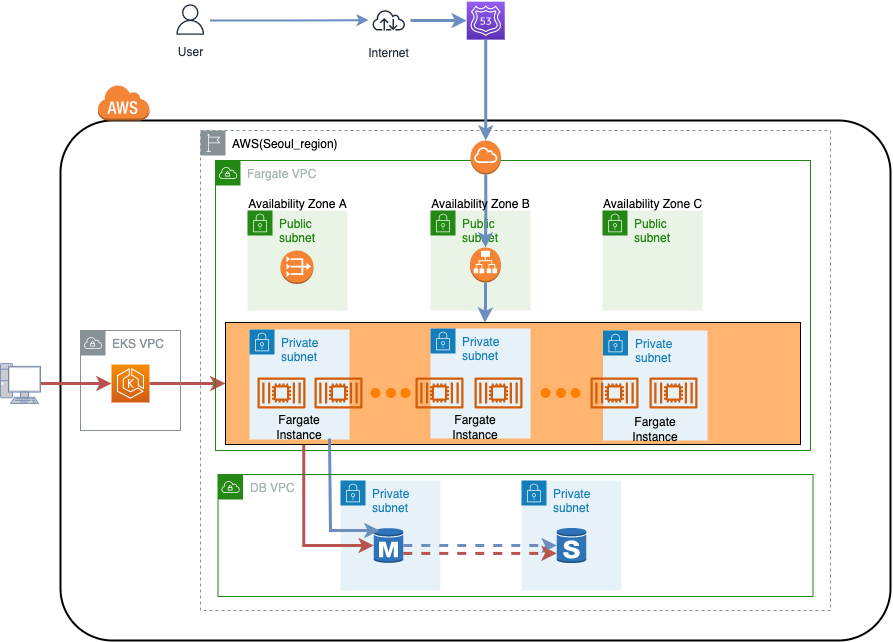

The diagram above was exported from draw.io. Its source (the exported page's mxGraphModel, read from the mxfile embedded in the PNG):
<mxGraphModel dx="1728" dy="582" grid="1" gridSize="10" guides="1" tooltips="1" connect="1" arrows="1" fold="1" page="1" pageScale="1" pageWidth="827" pageHeight="1169" math="0" shadow="0">
  <root>
    <mxCell id="0" />
    <mxCell id="1" parent="0" />
    <mxCell id="IY8Lj0zOde8bgIDa8J01-11" value="" style="rounded=1;arcSize=10;dashed=0;fillColor=none;gradientColor=none;strokeWidth=2;" parent="1" vertex="1">
      <mxGeometry x="-650" y="150" width="830" height="520" as="geometry" />
    </mxCell>
    <mxCell id="AIjREtDHDjQj-Y6q8uOX-74" style="edgeStyle=orthogonalEdgeStyle;rounded=0;orthogonalLoop=1;jettySize=auto;html=1;strokeWidth=2;fillColor=#dae8fc;strokeColor=#6c8ebf;" parent="1" target="61AA3g0jJl27EWAGlpKX-11" edge="1">
      <mxGeometry relative="1" as="geometry">
        <mxPoint x="-500.5" y="50.10000000000002" as="sourcePoint" />
      </mxGeometry>
    </mxCell>
    <mxCell id="IY8Lj0zOde8bgIDa8J01-3" value="" style="rounded=0;whiteSpace=wrap;html=1;fillColor=#FFB570;points=[[0,0,0,0,0],[0,0.25,0,0,0],[0,0.5,0,0,0],[0,0.75,0,0,0],[0,1,0,0,0],[0.19,1,0,0,0],[0.22,1,0,0,0],[0.25,0,0,0,0],[0.5,0,0,0,0],[0.75,0,0,0,0],[0.84,1,0,0,0],[1,0,0,0,0],[1,0.25,0,0,0],[1,0.5,0,0,0],[1,0.75,0,0,0],[1,1,0,0,0]];" parent="1" vertex="1">
      <mxGeometry x="-485" y="352" width="575" height="122" as="geometry" />
    </mxCell>
    <mxCell id="61AA3g0jJl27EWAGlpKX-1" value="User" style="sketch=0;outlineConnect=0;fontColor=#232F3E;gradientColor=none;strokeColor=#232F3E;fillColor=#ffffff;dashed=0;verticalLabelPosition=bottom;verticalAlign=top;align=center;html=1;fontSize=12;fontStyle=0;aspect=fixed;shape=mxgraph.aws4.resourceIcon;resIcon=mxgraph.aws4.user;" parent="1" vertex="1">
      <mxGeometry x="-540" y="30" width="39.5" height="38.18" as="geometry" />
    </mxCell>
    <mxCell id="61AA3g0jJl27EWAGlpKX-11" value="Internet" style="sketch=0;outlineConnect=0;fontColor=#232F3E;gradientColor=none;strokeColor=#232F3E;fillColor=#ffffff;dashed=0;verticalLabelPosition=bottom;verticalAlign=top;align=center;html=1;fontSize=12;fontStyle=0;aspect=fixed;shape=mxgraph.aws4.resourceIcon;resIcon=mxgraph.aws4.internet;" parent="1" vertex="1">
      <mxGeometry x="-342" y="30" width="40.5" height="39.15" as="geometry" />
    </mxCell>
    <mxCell id="QDOipBzb0aVa-m-pItpT-29" style="edgeStyle=orthogonalEdgeStyle;rounded=0;orthogonalLoop=1;jettySize=auto;html=1;fontFamily=Helvetica;fontSize=12;fontColor=#AAB7B8;strokeWidth=3;fillColor=#dae8fc;strokeColor=#6c8ebf;" parent="1" source="8GyMfyw1k96ziQ54GAxS-2" target="61AA3g0jJl27EWAGlpKX-2" edge="1">
      <mxGeometry relative="1" as="geometry" />
    </mxCell>
    <mxCell id="8GyMfyw1k96ziQ54GAxS-2" value="" style="sketch=0;points=[[0,0,0],[0.25,0,0],[0.5,0,0],[0.75,0,0],[1,0,0],[0,1,0],[0.25,1,0],[0.5,1,0],[0.75,1,0],[1,1,0],[0,0.25,0],[0,0.5,0],[0,0.75,0],[1,0.25,0],[1,0.5,0],[1,0.75,0]];outlineConnect=0;fontColor=#232F3E;gradientColor=#945DF2;gradientDirection=north;fillColor=#5A30B5;strokeColor=#ffffff;dashed=0;verticalLabelPosition=bottom;verticalAlign=top;align=center;html=1;fontSize=12;fontStyle=0;aspect=fixed;shape=mxgraph.aws4.resourceIcon;resIcon=mxgraph.aws4.route_53;" parent="1" vertex="1">
      <mxGeometry x="-243.75" y="31.15" width="38" height="38" as="geometry" />
    </mxCell>
    <mxCell id="QDOipBzb0aVa-m-pItpT-2" value="" style="dashed=0;html=1;shape=mxgraph.aws3.cloud;fillColor=#F58536;gradientColor=none;dashed=0;" parent="1" vertex="1">
      <mxGeometry x="-613" y="114" width="52" height="36" as="geometry" />
    </mxCell>
    <mxCell id="QDOipBzb0aVa-m-pItpT-5" value="Public subnet" style="points=[[0,0],[0.25,0],[0.5,0],[0.75,0],[1,0],[1,0.25],[1,0.5],[1,0.75],[1,1],[0.75,1],[0.5,1],[0.25,1],[0,1],[0,0.75],[0,0.5],[0,0.25]];outlineConnect=0;gradientColor=none;html=1;whiteSpace=wrap;fontSize=12;fontStyle=0;container=1;pointerEvents=0;collapsible=0;recursiveResize=0;shape=mxgraph.aws4.group;grIcon=mxgraph.aws4.group_security_group;grStroke=0;strokeColor=#248814;fillColor=#E9F3E6;verticalAlign=top;align=left;spacingLeft=30;fontColor=#248814;dashed=0;" parent="1" vertex="1">
      <mxGeometry x="-463" y="240" width="100" height="100" as="geometry" />
    </mxCell>
    <mxCell id="QDOipBzb0aVa-m-pItpT-6" value="Public subnet" style="points=[[0,0],[0.25,0],[0.5,0],[0.75,0],[1,0],[1,0.25],[1,0.5],[1,0.75],[1,1],[0.75,1],[0.5,1],[0.25,1],[0,1],[0,0.75],[0,0.5],[0,0.25]];outlineConnect=0;gradientColor=none;html=1;whiteSpace=wrap;fontSize=12;fontStyle=0;container=1;pointerEvents=0;collapsible=0;recursiveResize=0;shape=mxgraph.aws4.group;grIcon=mxgraph.aws4.group_security_group;grStroke=0;strokeColor=#248814;fillColor=#E9F3E6;verticalAlign=top;align=left;spacingLeft=30;fontColor=#248814;dashed=0;" parent="1" vertex="1">
      <mxGeometry x="-280" y="240" width="100" height="100" as="geometry" />
    </mxCell>
    <mxCell id="QDOipBzb0aVa-m-pItpT-7" value="Private subnet" style="points=[[0,0],[0.25,0],[0.5,0],[0.75,0],[1,0],[1,0.25],[1,0.5],[1,0.75],[1,1],[0.75,1],[0.5,1],[0.25,1],[0,1],[0,0.75],[0,0.5],[0,0.25]];outlineConnect=0;gradientColor=none;html=1;whiteSpace=wrap;fontSize=12;fontStyle=0;container=1;pointerEvents=0;collapsible=0;recursiveResize=0;shape=mxgraph.aws4.group;grIcon=mxgraph.aws4.group_security_group;grStroke=0;strokeColor=#147EBA;fillColor=#E6F2F8;verticalAlign=top;align=left;spacingLeft=30;fontColor=#147EBA;dashed=0;" parent="1" vertex="1">
      <mxGeometry x="-461" y="359" width="100" height="110" as="geometry" />
    </mxCell>
    <mxCell id="QDOipBzb0aVa-m-pItpT-8" value="Private subnet" style="points=[[0,0],[0.25,0],[0.5,0],[0.75,0],[1,0],[1,0.25],[1,0.5],[1,0.75],[1,1],[0.75,1],[0.5,1],[0.25,1],[0,1],[0,0.75],[0,0.5],[0,0.25]];outlineConnect=0;gradientColor=none;html=1;whiteSpace=wrap;fontSize=12;fontStyle=0;container=1;pointerEvents=0;collapsible=0;recursiveResize=0;shape=mxgraph.aws4.group;grIcon=mxgraph.aws4.group_security_group;grStroke=0;strokeColor=#147EBA;fillColor=#E6F2F8;verticalAlign=top;align=left;spacingLeft=30;fontColor=#147EBA;dashed=0;" parent="1" vertex="1">
      <mxGeometry x="-280" y="358" width="100" height="110" as="geometry" />
    </mxCell>
    <mxCell id="QDOipBzb0aVa-m-pItpT-9" value="Private subnet" style="points=[[0,0],[0.25,0],[0.5,0],[0.75,0],[1,0],[1,0.25],[1,0.5],[1,0.75],[1,1],[0.75,1],[0.5,1],[0.25,1],[0,1],[0,0.75],[0,0.5],[0,0.25]];outlineConnect=0;gradientColor=none;html=1;whiteSpace=wrap;fontSize=12;fontStyle=0;container=1;pointerEvents=0;collapsible=0;recursiveResize=0;shape=mxgraph.aws4.group;grIcon=mxgraph.aws4.group_security_group;grStroke=0;strokeColor=#147EBA;fillColor=#E6F2F8;verticalAlign=top;align=left;spacingLeft=30;fontColor=#147EBA;dashed=0;" parent="1" vertex="1">
      <mxGeometry x="-370" y="510" width="100" height="110" as="geometry" />
    </mxCell>
    <mxCell id="QDOipBzb0aVa-m-pItpT-12" value="" style="outlineConnect=0;dashed=0;verticalLabelPosition=bottom;verticalAlign=top;align=center;html=1;shape=mxgraph.aws3.rds_db_instance;fillColor=#2E73B8;gradientColor=none;points=[[0,0.5,0,0,0],[0,0.89,0,0,0],[0.2,0.03,0,0,0],[0.51,0.03,0,0,0],[0.51,0.97,0,0,0],[1,0.11,0,0,0],[1,0.5,0,0,0],[1,0.72,0,0,0]];" parent="QDOipBzb0aVa-m-pItpT-9" vertex="1">
      <mxGeometry x="33.25" y="47" width="29.5" height="36" as="geometry" />
    </mxCell>
    <mxCell id="QDOipBzb0aVa-m-pItpT-10" value="Private subnet" style="points=[[0,0],[0.25,0],[0.5,0],[0.75,0],[1,0],[1,0.25],[1,0.5],[1,0.75],[1,1],[0.75,1],[0.5,1],[0.25,1],[0,1],[0,0.75],[0,0.5],[0,0.25]];outlineConnect=0;gradientColor=none;html=1;whiteSpace=wrap;fontSize=12;fontStyle=0;container=1;pointerEvents=0;collapsible=0;recursiveResize=0;shape=mxgraph.aws4.group;grIcon=mxgraph.aws4.group_security_group;grStroke=0;strokeColor=#147EBA;fillColor=#E6F2F8;verticalAlign=top;align=left;spacingLeft=30;fontColor=#147EBA;dashed=0;" parent="1" vertex="1">
      <mxGeometry x="-189" y="510" width="100" height="110" as="geometry" />
    </mxCell>
    <mxCell id="QDOipBzb0aVa-m-pItpT-11" value="" style="outlineConnect=0;dashed=0;verticalLabelPosition=bottom;verticalAlign=top;align=center;html=1;shape=mxgraph.aws3.rds_db_instance_standby_multi_az;fillColor=#2E73B8;gradientColor=none;points=[[0,0.11,0,0,0],[0,0.5,0,0,0],[0,0.72,0,0,0],[0.51,0,0,0,0],[0.51,1,0,0,0],[1,0.11,0,0,0],[1,0.5,0,0,0],[1,0.89,0,0,0]];" parent="QDOipBzb0aVa-m-pItpT-10" vertex="1">
      <mxGeometry x="35.25" y="47" width="29.5" height="36" as="geometry" />
    </mxCell>
    <mxCell id="IY8Lj0zOde8bgIDa8J01-5" style="edgeStyle=orthogonalEdgeStyle;rounded=0;orthogonalLoop=1;jettySize=auto;html=1;exitX=1;exitY=0.5;exitDx=0;exitDy=0;exitPerimeter=0;strokeWidth=3;fillColor=#f8cecc;strokeColor=#b85450;" parent="1" source="QDOipBzb0aVa-m-pItpT-13" target="IY8Lj0zOde8bgIDa8J01-3" edge="1">
      <mxGeometry relative="1" as="geometry" />
    </mxCell>
    <mxCell id="QDOipBzb0aVa-m-pItpT-13" value="" style="sketch=0;points=[[0,0,0],[0.25,0,0],[0.5,0,0],[0.75,0,0],[1,0,0],[0,1,0],[0.25,1,0],[0.5,1,0],[0.75,1,0],[1,1,0],[0,0.25,0],[0,0.5,0],[0,0.75,0],[1,0.25,0],[1,0.5,0],[1,0.75,0]];outlineConnect=0;fontColor=#232F3E;gradientColor=#F78E04;gradientDirection=north;fillColor=#D05C17;strokeColor=#ffffff;dashed=0;verticalLabelPosition=bottom;verticalAlign=top;align=center;html=1;fontSize=12;fontStyle=0;aspect=fixed;shape=mxgraph.aws4.resourceIcon;resIcon=mxgraph.aws4.eks;" parent="1" vertex="1">
      <mxGeometry x="-599" y="394" width="38" height="38" as="geometry" />
    </mxCell>
    <mxCell id="QDOipBzb0aVa-m-pItpT-14" value="Fargate VPC" style="points=[[0,0],[0.25,0],[0.5,0],[0.75,0],[1,0],[1,0.25],[1,0.5],[1,0.75],[1,1],[0.75,1],[0.5,1],[0.25,1],[0,1],[0,0.75],[0,0.5],[0,0.25]];outlineConnect=0;gradientColor=none;html=1;whiteSpace=wrap;fontSize=12;fontStyle=0;container=1;pointerEvents=0;collapsible=0;recursiveResize=0;shape=mxgraph.aws4.group;grIcon=mxgraph.aws4.group_vpc;strokeColor=#248814;fillColor=none;verticalAlign=top;align=left;spacingLeft=30;fontColor=#AAB7B8;dashed=0;" parent="1" vertex="1">
      <mxGeometry x="-495" y="190" width="595" height="290" as="geometry" />
    </mxCell>
    <mxCell id="QDOipBzb0aVa-m-pItpT-16" value="" style="outlineConnect=0;dashed=0;verticalLabelPosition=bottom;verticalAlign=top;align=center;html=1;shape=mxgraph.aws3.vpc_nat_gateway;fillColor=#F58534;gradientColor=none;direction=east;" parent="QDOipBzb0aVa-m-pItpT-14" vertex="1">
      <mxGeometry x="65" y="90" width="33" height="33.5" as="geometry" />
    </mxCell>
    <mxCell id="61AA3g0jJl27EWAGlpKX-18" value="" style="outlineConnect=0;dashed=0;verticalLabelPosition=bottom;verticalAlign=top;align=center;html=1;shape=mxgraph.aws3.application_load_balancer;fillColor=#F58534;gradientColor=none;" parent="QDOipBzb0aVa-m-pItpT-14" vertex="1">
      <mxGeometry x="254.5" y="87" width="31" height="35" as="geometry" />
    </mxCell>
    <mxCell id="61AA3g0jJl27EWAGlpKX-2" value="" style="outlineConnect=0;dashed=0;verticalLabelPosition=bottom;verticalAlign=top;align=center;html=1;shape=mxgraph.aws3.internet_gateway;fillColor=#F58534;gradientColor=none;" parent="QDOipBzb0aVa-m-pItpT-14" vertex="1">
      <mxGeometry x="255" y="-20" width="30.5" height="34" as="geometry" />
    </mxCell>
    <mxCell id="QDOipBzb0aVa-m-pItpT-30" style="edgeStyle=orthogonalEdgeStyle;rounded=0;orthogonalLoop=1;jettySize=auto;html=1;exitX=0.5;exitY=1;exitDx=0;exitDy=0;exitPerimeter=0;entryX=0.5;entryY=0;entryDx=0;entryDy=0;entryPerimeter=0;fontFamily=Helvetica;fontSize=12;fontColor=#AAB7B8;strokeWidth=3;fillColor=#dae8fc;strokeColor=#6c8ebf;" parent="QDOipBzb0aVa-m-pItpT-14" source="61AA3g0jJl27EWAGlpKX-2" target="61AA3g0jJl27EWAGlpKX-18" edge="1">
      <mxGeometry relative="1" as="geometry" />
    </mxCell>
    <mxCell id="QDOipBzb0aVa-m-pItpT-23" value="&lt;span style=&quot;color: rgb(0, 0, 0);&quot;&gt;AWS(Seoul_region)&lt;/span&gt;" style="sketch=0;outlineConnect=0;gradientColor=none;html=1;whiteSpace=wrap;fontSize=12;fontStyle=0;shape=mxgraph.aws4.group;grIcon=mxgraph.aws4.group_region;strokeColor=#879196;fillColor=none;verticalAlign=top;align=left;spacingLeft=30;fontColor=#879196;dashed=1;pointerEvents=0;fontFamily=Helvetica;" parent="1" vertex="1">
      <mxGeometry x="-510" y="160" width="630" height="480" as="geometry" />
    </mxCell>
    <mxCell id="QDOipBzb0aVa-m-pItpT-24" value="EKS VPC" style="sketch=0;outlineConnect=0;gradientColor=none;html=1;whiteSpace=wrap;fontSize=12;fontStyle=0;shape=mxgraph.aws4.group;grIcon=mxgraph.aws4.group_vpc;strokeColor=#879196;fillColor=none;verticalAlign=top;align=left;spacingLeft=30;fontColor=#879196;dashed=0;pointerEvents=0;fontFamily=Helvetica;" parent="1" vertex="1">
      <mxGeometry x="-630" y="360" width="100" height="100" as="geometry" />
    </mxCell>
    <mxCell id="QDOipBzb0aVa-m-pItpT-26" value="" style="sketch=0;outlineConnect=0;fontColor=#232F3E;gradientColor=none;fillColor=#D45B07;strokeColor=none;dashed=0;verticalLabelPosition=bottom;verticalAlign=top;align=center;html=1;fontSize=12;fontStyle=0;aspect=fixed;pointerEvents=1;shape=mxgraph.aws4.container_2;fontFamily=Helvetica;" parent="1" vertex="1">
      <mxGeometry x="-453" y="407" width="48" height="31" as="geometry" />
    </mxCell>
    <mxCell id="QDOipBzb0aVa-m-pItpT-27" value="" style="sketch=0;outlineConnect=0;fontColor=#232F3E;gradientColor=none;fillColor=#D45B07;strokeColor=none;dashed=0;verticalLabelPosition=bottom;verticalAlign=top;align=center;html=1;fontSize=12;fontStyle=0;aspect=fixed;pointerEvents=1;shape=mxgraph.aws4.container_2;fontFamily=Helvetica;" parent="1" vertex="1">
      <mxGeometry x="-295" y="407" width="48" height="31" as="geometry" />
    </mxCell>
    <mxCell id="IY8Lj0zOde8bgIDa8J01-38" style="edgeStyle=orthogonalEdgeStyle;rounded=0;orthogonalLoop=1;jettySize=auto;html=1;strokeWidth=3;fillColor=#f8cecc;strokeColor=#b85450;" parent="1" source="QDOipBzb0aVa-m-pItpT-31" target="QDOipBzb0aVa-m-pItpT-13" edge="1">
      <mxGeometry relative="1" as="geometry" />
    </mxCell>
    <mxCell id="QDOipBzb0aVa-m-pItpT-31" value="" style="fontColor=#0066CC;verticalAlign=top;verticalLabelPosition=bottom;labelPosition=center;align=center;html=1;outlineConnect=0;fillColor=#CCCCCC;strokeColor=#6881B3;gradientColor=none;gradientDirection=north;strokeWidth=2;shape=mxgraph.networks.pc;dashed=0;pointerEvents=0;fontFamily=Helvetica;fontSize=12;" parent="1" vertex="1">
      <mxGeometry x="-710" y="393" width="40" height="40" as="geometry" />
    </mxCell>
    <mxCell id="QDOipBzb0aVa-m-pItpT-33" value="Availability Zone B" style="text;html=1;strokeColor=none;fillColor=none;align=center;verticalAlign=middle;whiteSpace=wrap;rounded=0;" parent="1" vertex="1">
      <mxGeometry x="-282" y="219" width="105" height="30" as="geometry" />
    </mxCell>
    <mxCell id="QDOipBzb0aVa-m-pItpT-34" value="Availability Zone A" style="text;html=1;strokeColor=none;fillColor=none;align=center;verticalAlign=middle;whiteSpace=wrap;rounded=0;" parent="1" vertex="1">
      <mxGeometry x="-465" y="219" width="105" height="30" as="geometry" />
    </mxCell>
    <mxCell id="IY8Lj0zOde8bgIDa8J01-16" style="edgeStyle=orthogonalEdgeStyle;rounded=0;orthogonalLoop=1;jettySize=auto;html=1;fontFamily=Helvetica;fontSize=12;fontColor=#AAB7B8;strokeWidth=3;fillColor=#dae8fc;strokeColor=#6c8ebf;entryX=0;entryY=0.5;entryDx=0;entryDy=0;entryPerimeter=0;" parent="1" edge="1" target="8GyMfyw1k96ziQ54GAxS-2">
      <mxGeometry relative="1" as="geometry">
        <mxPoint x="-300" y="50" as="sourcePoint" />
        <mxPoint x="-321.9685714285715" y="98.03" as="targetPoint" />
      </mxGeometry>
    </mxCell>
    <mxCell id="IY8Lj0zOde8bgIDa8J01-20" style="edgeStyle=orthogonalEdgeStyle;rounded=0;orthogonalLoop=1;jettySize=auto;html=1;strokeWidth=3;fillColor=#dae8fc;strokeColor=#6c8ebf;entryX=0.451;entryY=0.002;entryDx=0;entryDy=0;entryPerimeter=0;" parent="1" source="61AA3g0jJl27EWAGlpKX-18" target="IY8Lj0zOde8bgIDa8J01-3" edge="1">
      <mxGeometry relative="1" as="geometry" />
    </mxCell>
    <mxCell id="IY8Lj0zOde8bgIDa8J01-21" value="" style="sketch=0;outlineConnect=0;fontColor=#232F3E;gradientColor=none;fillColor=#D45B07;strokeColor=none;dashed=0;verticalLabelPosition=bottom;verticalAlign=top;align=center;html=1;fontSize=12;fontStyle=0;aspect=fixed;pointerEvents=1;shape=mxgraph.aws4.container_2;fontFamily=Helvetica;" parent="1" vertex="1">
      <mxGeometry x="-396" y="407" width="48" height="31" as="geometry" />
    </mxCell>
    <mxCell id="IY8Lj0zOde8bgIDa8J01-22" value="" style="sketch=0;outlineConnect=0;fontColor=#232F3E;gradientColor=none;fillColor=#D45B07;strokeColor=none;dashed=0;verticalLabelPosition=bottom;verticalAlign=top;align=center;html=1;fontSize=12;fontStyle=0;aspect=fixed;pointerEvents=1;shape=mxgraph.aws4.container_2;fontFamily=Helvetica;" parent="1" vertex="1">
      <mxGeometry x="-236" y="407" width="48" height="31" as="geometry" />
    </mxCell>
    <mxCell id="IY8Lj0zOde8bgIDa8J01-24" value="" style="ellipse;whiteSpace=wrap;html=1;aspect=fixed;fillColor=#FF8000;strokeColor=none;" parent="1" vertex="1">
      <mxGeometry x="-340" y="417.5" width="10" height="10" as="geometry" />
    </mxCell>
    <mxCell id="IY8Lj0zOde8bgIDa8J01-25" value="" style="ellipse;whiteSpace=wrap;html=1;aspect=fixed;fillColor=#FF8000;strokeColor=none;" parent="1" vertex="1">
      <mxGeometry x="-324.5" y="417.5" width="10" height="10" as="geometry" />
    </mxCell>
    <mxCell id="IY8Lj0zOde8bgIDa8J01-26" value="" style="ellipse;whiteSpace=wrap;html=1;aspect=fixed;fillColor=#FF8000;strokeColor=none;" parent="1" vertex="1">
      <mxGeometry x="-310" y="417.5" width="10" height="10" as="geometry" />
    </mxCell>
    <mxCell id="IY8Lj0zOde8bgIDa8J01-33" style="edgeStyle=orthogonalEdgeStyle;rounded=0;orthogonalLoop=1;jettySize=auto;html=1;exitX=1;exitY=1;exitDx=0;exitDy=0;strokeWidth=3;fillColor=#dae8fc;strokeColor=#6c8ebf;" parent="1" source="tTACyxW4FAZwkjOItHpn-14" edge="1">
      <mxGeometry relative="1" as="geometry">
        <mxPoint x="-330" y="560" as="targetPoint" />
        <Array as="points">
          <mxPoint x="-380" y="468" />
          <mxPoint x="-380" y="560" />
          <mxPoint x="-331" y="560" />
        </Array>
      </mxGeometry>
    </mxCell>
    <mxCell id="IY8Lj0zOde8bgIDa8J01-32" style="edgeStyle=orthogonalEdgeStyle;rounded=0;orthogonalLoop=1;jettySize=auto;html=1;exitX=1;exitY=0.5;exitDx=0;exitDy=0;exitPerimeter=0;strokeWidth=3;dashed=1;fillColor=#dae8fc;strokeColor=#6c8ebf;" parent="1" source="QDOipBzb0aVa-m-pItpT-12" target="QDOipBzb0aVa-m-pItpT-11" edge="1">
      <mxGeometry relative="1" as="geometry" />
    </mxCell>
    <mxCell id="IY8Lj0zOde8bgIDa8J01-43" style="edgeStyle=orthogonalEdgeStyle;rounded=0;orthogonalLoop=1;jettySize=auto;html=1;exitX=0.136;exitY=1.005;exitDx=0;exitDy=0;exitPerimeter=0;entryX=0;entryY=0.5;entryDx=0;entryDy=0;entryPerimeter=0;strokeWidth=3;fillColor=#f8cecc;strokeColor=#b85450;" parent="1" source="IY8Lj0zOde8bgIDa8J01-3" target="QDOipBzb0aVa-m-pItpT-12" edge="1">
      <mxGeometry relative="1" as="geometry">
        <Array as="points">
          <mxPoint x="-407" y="575" />
        </Array>
      </mxGeometry>
    </mxCell>
    <mxCell id="IY8Lj0zOde8bgIDa8J01-44" style="edgeStyle=orthogonalEdgeStyle;rounded=0;orthogonalLoop=1;jettySize=auto;html=1;exitX=1;exitY=0.72;exitDx=0;exitDy=0;exitPerimeter=0;entryX=0;entryY=0.72;entryDx=0;entryDy=0;entryPerimeter=0;strokeWidth=3;dashed=1;fillColor=#f8cecc;strokeColor=#b85450;" parent="1" source="QDOipBzb0aVa-m-pItpT-12" target="QDOipBzb0aVa-m-pItpT-11" edge="1">
      <mxGeometry relative="1" as="geometry" />
    </mxCell>
    <mxCell id="tTACyxW4FAZwkjOItHpn-5" value="Public subnet" style="points=[[0,0],[0.25,0],[0.5,0],[0.75,0],[1,0],[1,0.25],[1,0.5],[1,0.75],[1,1],[0.75,1],[0.5,1],[0.25,1],[0,1],[0,0.75],[0,0.5],[0,0.25]];outlineConnect=0;gradientColor=none;html=1;whiteSpace=wrap;fontSize=12;fontStyle=0;container=1;pointerEvents=0;collapsible=0;recursiveResize=0;shape=mxgraph.aws4.group;grIcon=mxgraph.aws4.group_security_group;grStroke=0;strokeColor=#248814;fillColor=#E9F3E6;verticalAlign=top;align=left;spacingLeft=30;fontColor=#248814;dashed=0;" vertex="1" parent="1">
      <mxGeometry x="-108" y="240" width="100" height="100" as="geometry" />
    </mxCell>
    <mxCell id="tTACyxW4FAZwkjOItHpn-6" value="Availability Zone C" style="text;html=1;strokeColor=none;fillColor=none;align=center;verticalAlign=middle;whiteSpace=wrap;rounded=0;" vertex="1" parent="1">
      <mxGeometry x="-110" y="219" width="105" height="30" as="geometry" />
    </mxCell>
    <mxCell id="tTACyxW4FAZwkjOItHpn-7" value="Private subnet" style="points=[[0,0],[0.25,0],[0.5,0],[0.75,0],[1,0],[1,0.25],[1,0.5],[1,0.75],[1,1],[0.75,1],[0.5,1],[0.25,1],[0,1],[0,0.75],[0,0.5],[0,0.25]];outlineConnect=0;gradientColor=none;html=1;whiteSpace=wrap;fontSize=12;fontStyle=0;container=1;pointerEvents=0;collapsible=0;recursiveResize=0;shape=mxgraph.aws4.group;grIcon=mxgraph.aws4.group_security_group;grStroke=0;strokeColor=#147EBA;fillColor=#E6F2F8;verticalAlign=top;align=left;spacingLeft=30;fontColor=#147EBA;dashed=0;" vertex="1" parent="1">
      <mxGeometry x="-107.5" y="360" width="104.5" height="110" as="geometry" />
    </mxCell>
    <mxCell id="tTACyxW4FAZwkjOItHpn-8" value="" style="sketch=0;outlineConnect=0;fontColor=#232F3E;gradientColor=none;fillColor=#D45B07;strokeColor=none;dashed=0;verticalLabelPosition=bottom;verticalAlign=top;align=center;html=1;fontSize=12;fontStyle=0;aspect=fixed;pointerEvents=1;shape=mxgraph.aws4.container_2;fontFamily=Helvetica;" vertex="1" parent="tTACyxW4FAZwkjOItHpn-7">
      <mxGeometry x="-12.5" y="47" width="48" height="31" as="geometry" />
    </mxCell>
    <mxCell id="tTACyxW4FAZwkjOItHpn-9" value="" style="sketch=0;outlineConnect=0;fontColor=#232F3E;gradientColor=none;fillColor=#D45B07;strokeColor=none;dashed=0;verticalLabelPosition=bottom;verticalAlign=top;align=center;html=1;fontSize=12;fontStyle=0;aspect=fixed;pointerEvents=1;shape=mxgraph.aws4.container_2;fontFamily=Helvetica;" vertex="1" parent="tTACyxW4FAZwkjOItHpn-7">
      <mxGeometry x="46.5" y="47" width="48" height="31" as="geometry" />
    </mxCell>
    <mxCell id="tTACyxW4FAZwkjOItHpn-16" value="Fargate Instance" style="text;html=1;strokeColor=none;fillColor=none;align=center;verticalAlign=middle;whiteSpace=wrap;rounded=0;" vertex="1" parent="tTACyxW4FAZwkjOItHpn-7">
      <mxGeometry x="22.25" y="88" width="60" height="22" as="geometry" />
    </mxCell>
    <mxCell id="tTACyxW4FAZwkjOItHpn-10" value="" style="ellipse;whiteSpace=wrap;html=1;aspect=fixed;fillColor=#FF8000;strokeColor=none;" vertex="1" parent="1">
      <mxGeometry x="-170" y="417.5" width="10" height="10" as="geometry" />
    </mxCell>
    <mxCell id="tTACyxW4FAZwkjOItHpn-11" value="" style="ellipse;whiteSpace=wrap;html=1;aspect=fixed;fillColor=#FF8000;strokeColor=none;" vertex="1" parent="1">
      <mxGeometry x="-154.5" y="417.5" width="10" height="10" as="geometry" />
    </mxCell>
    <mxCell id="tTACyxW4FAZwkjOItHpn-12" value="" style="ellipse;whiteSpace=wrap;html=1;aspect=fixed;fillColor=#FF8000;strokeColor=none;" vertex="1" parent="1">
      <mxGeometry x="-140" y="417.5" width="10" height="10" as="geometry" />
    </mxCell>
    <mxCell id="tTACyxW4FAZwkjOItHpn-14" value="Fargate Instance" style="text;html=1;strokeColor=none;fillColor=none;align=center;verticalAlign=middle;whiteSpace=wrap;rounded=0;" vertex="1" parent="1">
      <mxGeometry x="-441" y="446" width="60" height="22" as="geometry" />
    </mxCell>
    <mxCell id="tTACyxW4FAZwkjOItHpn-15" value="Fargate Instance" style="text;html=1;strokeColor=none;fillColor=none;align=center;verticalAlign=middle;whiteSpace=wrap;rounded=0;" vertex="1" parent="1">
      <mxGeometry x="-265" y="446" width="60" height="22" as="geometry" />
    </mxCell>
    <mxCell id="tTACyxW4FAZwkjOItHpn-17" value="DB VPC" style="points=[[0,0],[0.25,0],[0.5,0],[0.75,0],[1,0],[1,0.25],[1,0.5],[1,0.75],[1,1],[0.75,1],[0.5,1],[0.25,1],[0,1],[0,0.75],[0,0.5],[0,0.25]];outlineConnect=0;gradientColor=none;html=1;whiteSpace=wrap;fontSize=12;fontStyle=0;container=1;pointerEvents=0;collapsible=0;recursiveResize=0;shape=mxgraph.aws4.group;grIcon=mxgraph.aws4.group_vpc;strokeColor=#248814;fillColor=none;verticalAlign=top;align=left;spacingLeft=30;fontColor=#AAB7B8;dashed=0;" vertex="1" parent="1">
      <mxGeometry x="-492.5" y="504" width="595" height="122" as="geometry" />
    </mxCell>
  </root>
</mxGraphModel>